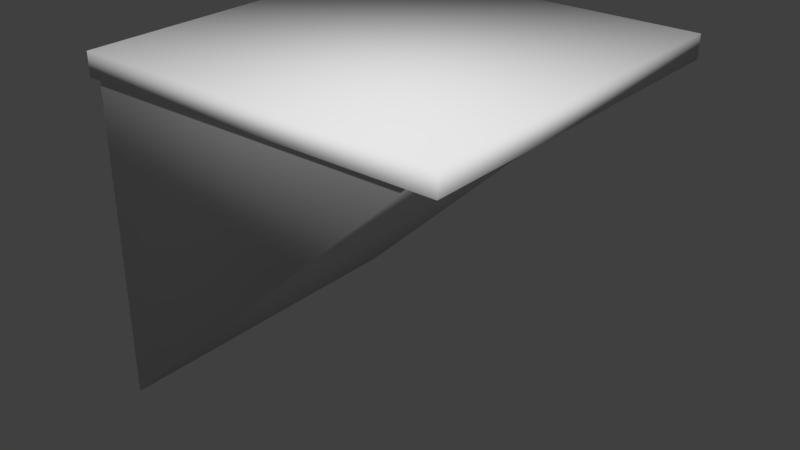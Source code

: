 # Source: panel_clip.blend  (saved by Blender 3.6.13; exported with 4.5.12 LTS)
import bpy
from mathutils import Matrix  # noqa: F401  (used for matrix-valued properties, if any)

bpy.ops.wm.read_factory_settings(use_empty=True)
scene = bpy.context.scene
scene.name = 'Scene'

# ---- materials (node trees are filled in below, after node groups)
mat_phy = bpy.data.materials.new('phy')
mat_phy.alpha_threshold = 0.0
mat_phy.use_transparent_shadow = False
mat_phy.roughness = 0.5
mat_arm_64x64 = bpy.data.materials.new('arm_64x64')
mat_arm_64x64.alpha_threshold = 0.0
mat_arm_64x64.use_transparent_shadow = False
mat_arm_64x64.roughness = 0.5

# ---- material node trees

# ---- world
world_world = bpy.data.worlds.new('World'); scene.world = world_world
world_world.color = (0.05088, 0.05088, 0.05088)
world_world.use_sun_shadow = False
world_world.sun_shadow_jitter_overblur = 0.0
world_world.cycles.sampling_method = 'MANUAL'

# ---- meshes
me_cube = bpy.data.meshes.new('Cube')
me_cube.from_pydata([(-16.0, -60.0, -104.0), (-16.0, -60.0, 14.0), (-16.0, 60.0, -104.0), (-16.0, 60.0, 14.0), (108.0, -60.0, 14.0), (108.0, 60.0, 14.0)], [], [(1, 3, 2, 0), (3, 5, 2), (0, 2, 5, 4), (4, 5, 3, 1), (0, 4, 1)])
me_cube.polygons.foreach_set('use_smooth', [1, 1, 1, 0, 1])
me_cube.materials.append(mat_phy)
me_cube.use_remesh_preserve_volume = False
me_cube.use_remesh_preserve_attributes = False
me_cube.use_mirror_vertex_groups = False
me_cube.update()
me_cube.normals_split_custom_set([tuple(v) for v in zip(*[iter([-0.7071, -0.7071, 0.0, -0.7071, 0.7071, 0.0, -0.3298, 0.5476, -0.769, -0.3298, -0.5476, -0.769, -0.7071, 0.7071, 0.0, 0.6204, 0.4358, -0.652, -0.3298, 0.5476, -0.769, -0.3298, -0.5476, -0.769, -0.3298, 0.5476, -0.769, 0.6204, 0.4358, -0.652, 0.6204, -0.4358, -0.652, 0.0, 0.0, 1.0, 0.0, 0.0, 1.0, 0.0, 0.0, 1.0, 0.0, 0.0, 1.0, -0.3298, -0.5476, -0.769, 0.6204, -0.4358, -0.652, -0.7071, -0.7071, 0.0])] * 3)])
me_cube_001 = bpy.data.meshes.new('Cube.001')
me_cube_001.from_pydata([(16.0, -32.0, 15.0), (16.0, -32.0, 15.0), (16.0, 32.0, 15.0), (16.0, 32.0, 15.0), (80.0, -32.0, 15.0), (80.0, -32.0, 15.0), (80.0, 32.0, 15.0), (80.0, 32.0, 15.0)], [(0, 1), (3, 2), (7, 6), (5, 4)], [(0, 2, 6, 4), (5, 7, 3, 1)])
_uv = me_cube_001.uv_layers.new(name='UVMap')
_uv.uv.foreach_set('vector', [0.046, 0.9562, 0.046, 0.8988, 0.1034, 0.8988, 0.1034, 0.9562, 0.1034, 0.8988, 0.1034, 0.9562, 0.046, 0.9562, 0.046, 0.8988])
me_cube_001.materials.append(mat_arm_64x64)
me_cube_001.use_remesh_preserve_volume = False
me_cube_001.use_remesh_preserve_attributes = False
me_cube_001.use_mirror_vertex_groups = False
me_cube_001.update()
me_cube_002 = bpy.data.meshes.new('Cube.002')
me_cube_002.from_pydata([(-15.5, -63.5, 8.0), (-15.5, -63.5, 16.0), (-15.5, 63.5, 8.0), (-15.5, 63.5, 16.0), (111.5, -63.5, 8.0), (111.5, -63.5, 16.0), (111.5, 63.5, 8.0), (111.5, 63.5, 16.0)], [], [(0, 1, 3, 2), (2, 3, 7, 6), (6, 7, 5, 4), (4, 5, 1, 0), (2, 6, 4, 0), (7, 3, 1, 5)])
me_cube_002.polygons.foreach_set('use_smooth', [True] * 6)
_uv = me_cube_002.uv_layers.new(name='UVMap')
_uv.uv.foreach_set('vector', [0.375, 0.0, 0.625, 0.0, 0.625, 0.25, 0.375, 0.25, 0.375, 0.25, 0.625, 0.25, 0.625, 0.5, 0.375, 0.5, 0.375, 0.5, 0.625, 0.5, 0.625, 0.75, 0.375, 0.75, 0.375, 0.75, 0.625, 0.75, 0.625, 1.0, 0.375, 1.0, 0.125, 0.5, 0.375, 0.5, 0.375, 0.75, 0.125, 0.75, 0.625, 0.5, 0.875, 0.5, 0.875, 0.75, 0.625, 0.75])
me_cube_002.materials.append(mat_phy)
me_cube_002.update()
me_cube_002.normals_split_custom_set([tuple(v) for v in zip(*[iter([-0.5774, -0.5774, -0.5774, -0.5774, -0.5774, 0.5774, -0.5774, 0.5774, 0.5774, -0.5774, 0.5774, -0.5774, -0.5774, 0.5774, -0.5774, -0.5774, 0.5774, 0.5774, 0.5774, 0.5774, 0.5774, 0.5774, 0.5774, -0.5774, 0.5774, 0.5774, -0.5774, 0.5774, 0.5774, 0.5774, 0.5774, -0.5774, 0.5774, 0.5774, -0.5774, -0.5774, 0.5774, -0.5774, -0.5774, 0.5774, -0.5774, 0.5774, -0.5774, -0.5774, 0.5774, -0.5774, -0.5774, -0.5774, -0.5774, 0.5774, -0.5774, 0.5774, 0.5774, -0.5774, 0.5774, -0.5774, -0.5774, -0.5774, -0.5774, -0.5774, 0.5774, 0.5774, 0.5774, -0.5774, 0.5774, 0.5774, -0.5774, -0.5774, 0.5774, 0.5774, -0.5774, 0.5774])] * 3)])

# ---- objects
ob_panel_clip_wedge_phy = bpy.data.objects.new('panel_clip_wedge_phy', me_cube)
ob_panel_clip_ref = bpy.data.objects.new('panel_clip_ref', me_cube_001)
ob_panel_clip_top_phy = bpy.data.objects.new('panel_clip_top_phy', me_cube_002)

# ---- transforms, parenting, visibility, modifiers, constraints
ob_panel_clip_wedge_phy.location = (0.0, 0.0, 0.0)
ob_panel_clip_wedge_phy.lineart.crease_threshold = 0.0
ob_panel_clip_ref.location = (0.0, 0.0, 0.0)
ob_panel_clip_ref.lineart.crease_threshold = 0.0
ob_panel_clip_top_phy.location = (0.0, 0.0, 0.0)

# ---- collection membership
scene.collection.objects.link(ob_panel_clip_wedge_phy)
scene.collection.objects.link(ob_panel_clip_ref)
scene.collection.objects.link(ob_panel_clip_top_phy)

# ---- scene / render settings (as saved in the file)
scene.frame_start = 1; scene.frame_end = 250; scene.frame_set(118)
scene.render.engine = 'BLENDER_EEVEE_NEXT'
scene.render.resolution_percentage = 50
scene.render.dither_intensity = 0.0
scene.cycles.use_denoising = False
scene.cycles.samples = 128
scene.cycles.sampling_pattern = 'TABULATED_SOBOL'
scene.cycles.light_sampling_threshold = 0.0
scene.cycles.use_adaptive_sampling = False
scene.cycles.use_light_tree = False
scene.cycles.blur_glossy = 0.0
scene.cycles.sample_clamp_indirect = 0.0
scene.view_settings.view_transform = 'Standard'
bpy.context.view_layer.update()

# ---- added for rendering (the .blend has no active camera and no usable light): camera, sun
cam_auto = bpy.data.cameras.new('AutoCamera')
cam_auto.lens = 50.0
cam_auto.sensor_width = 36.0
cam_auto.clip_end = 3512.18
ob_auto_camera = bpy.data.objects.new('AutoCamera', cam_auto)
scene.collection.objects.link(ob_auto_camera)
ob_auto_camera.location = (247.875, -240.15, 116.1)
ob_auto_camera.rotation_euler = (1.09748, -7.21219e-08, 0.694738)
scene.camera = ob_auto_camera
light_auto_sun = bpy.data.lights.new('AutoSun', 'SUN')
light_auto_sun.energy = 3.0
light_auto_sun.angle = 0.0523599
ob_auto_sun = bpy.data.objects.new('AutoSun', light_auto_sun)
scene.collection.objects.link(ob_auto_sun)
ob_auto_sun.rotation_euler = (0.872665, 0.174533, 0.523599)
bpy.context.view_layer.update()
